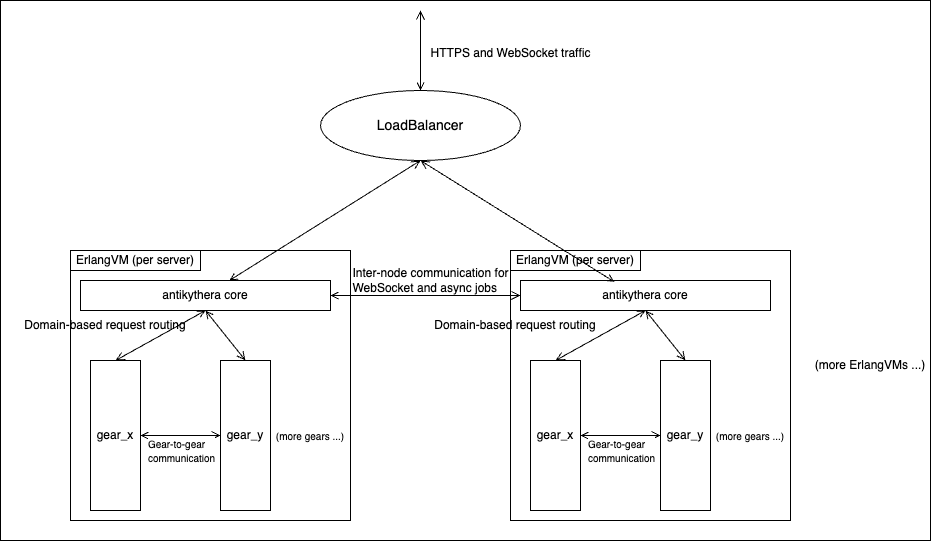

The diagram above was exported from draw.io. Its source (the exported page's mxGraphModel, read from the mxfile embedded in the PNG):
<mxGraphModel dx="1054" dy="269" grid="1" gridSize="10" guides="1" tooltips="1" connect="1" arrows="1" fold="1" page="1" pageScale="1" pageWidth="827" pageHeight="1169" math="0" shadow="0">
  <root>
    <mxCell id="0" />
    <mxCell id="1" parent="0" />
    <mxCell id="44" value="" style="whiteSpace=wrap;html=1;" vertex="1" parent="1">
      <mxGeometry x="-10" y="30" width="930" height="540" as="geometry" />
    </mxCell>
    <mxCell id="3" style="edgeStyle=none;html=1;fontSize=18;startArrow=open;startFill=0;endArrow=open;endFill=0;strokeWidth=1;endSize=7;" parent="1" source="2" edge="1">
      <mxGeometry relative="1" as="geometry">
        <mxPoint x="410" y="40" as="targetPoint" />
      </mxGeometry>
    </mxCell>
    <mxCell id="4" value="&lt;font style=&quot;font-size: 12px;&quot;&gt;HTTPS and WebSocket traffic&lt;/font&gt;" style="edgeLabel;html=1;align=center;verticalAlign=middle;resizable=0;points=[];fontSize=18;" parent="3" vertex="1" connectable="0">
      <mxGeometry x="0.175" y="-1" relative="1" as="geometry">
        <mxPoint x="89" y="7" as="offset" />
      </mxGeometry>
    </mxCell>
    <mxCell id="2" value="&lt;font style=&quot;font-size: 14px;&quot;&gt;LoadBalancer&lt;/font&gt;" style="ellipse;whiteSpace=wrap;html=1;" parent="1" vertex="1">
      <mxGeometry x="310" y="120" width="200" height="70" as="geometry" />
    </mxCell>
    <mxCell id="6" value="" style="rounded=0;whiteSpace=wrap;html=1;fontSize=12;" parent="1" vertex="1">
      <mxGeometry x="60" y="280" width="280" height="270" as="geometry" />
    </mxCell>
    <mxCell id="7" value="ErlangVM (per server)" style="whiteSpace=wrap;html=1;fontSize=12;" parent="1" vertex="1">
      <mxGeometry x="60" y="280" width="130" height="20" as="geometry" />
    </mxCell>
    <mxCell id="11" style="edgeStyle=none;html=1;entryX=0.5;entryY=0;entryDx=0;entryDy=0;strokeWidth=1;fontSize=12;startArrow=open;startFill=0;endArrow=open;endFill=0;endSize=7;exitX=0.5;exitY=1;exitDx=0;exitDy=0;" parent="1" source="8" target="9" edge="1">
      <mxGeometry relative="1" as="geometry">
        <mxPoint x="188" y="341" as="sourcePoint" />
      </mxGeometry>
    </mxCell>
    <mxCell id="12" style="edgeStyle=none;html=1;entryX=0.5;entryY=0;entryDx=0;entryDy=0;strokeWidth=1;fontSize=12;startArrow=open;startFill=0;endArrow=open;endFill=0;endSize=7;exitX=0.5;exitY=1;exitDx=0;exitDy=0;" parent="1" source="8" target="10" edge="1">
      <mxGeometry relative="1" as="geometry" />
    </mxCell>
    <mxCell id="16" style="edgeStyle=none;html=1;entryX=0.5;entryY=1;entryDx=0;entryDy=0;strokeWidth=1;fontSize=10;startArrow=open;startFill=0;endArrow=open;endFill=0;endSize=7;" parent="1" source="8" target="2" edge="1">
      <mxGeometry relative="1" as="geometry" />
    </mxCell>
    <mxCell id="8" value="antikythera core" style="whiteSpace=wrap;html=1;fontSize=12;" parent="1" vertex="1">
      <mxGeometry x="70" y="310" width="250" height="30" as="geometry" />
    </mxCell>
    <mxCell id="13" style="edgeStyle=none;html=1;exitX=1;exitY=0.5;exitDx=0;exitDy=0;entryX=0;entryY=0.5;entryDx=0;entryDy=0;strokeWidth=1;fontSize=12;startArrow=open;startFill=0;endArrow=open;endFill=0;endSize=7;" parent="1" source="9" target="10" edge="1">
      <mxGeometry relative="1" as="geometry" />
    </mxCell>
    <mxCell id="14" value="&lt;div style=&quot;text-align: left;&quot;&gt;&lt;span style=&quot;font-size: 10px;&quot;&gt;Gear-to-gear&lt;/span&gt;&lt;/div&gt;&lt;font style=&quot;font-size: 10px;&quot;&gt;&lt;div style=&quot;text-align: left;&quot;&gt;communication&lt;/div&gt;&lt;/font&gt;" style="edgeLabel;html=1;align=center;verticalAlign=middle;resizable=0;points=[];fontSize=12;" parent="13" vertex="1" connectable="0">
      <mxGeometry x="-0.0436" relative="1" as="geometry">
        <mxPoint x="2" y="15" as="offset" />
      </mxGeometry>
    </mxCell>
    <mxCell id="9" value="gear_x" style="whiteSpace=wrap;html=1;fontSize=12;" parent="1" vertex="1">
      <mxGeometry x="80" y="390" width="50" height="150" as="geometry" />
    </mxCell>
    <mxCell id="10" value="gear_y" style="whiteSpace=wrap;html=1;fontSize=12;" parent="1" vertex="1">
      <mxGeometry x="210" y="390" width="50" height="150" as="geometry" />
    </mxCell>
    <mxCell id="15" value="(more gears ...)" style="text;strokeColor=none;align=center;fillColor=none;html=1;verticalAlign=middle;whiteSpace=wrap;rounded=0;fontSize=10;" parent="1" vertex="1">
      <mxGeometry x="260" y="450" width="80" height="30" as="geometry" />
    </mxCell>
    <mxCell id="31" value="&lt;font style=&quot;font-size: 12px;&quot;&gt;Domain-based request routing&lt;/font&gt;" style="text;strokeColor=none;align=center;fillColor=none;html=1;verticalAlign=middle;whiteSpace=wrap;rounded=0;fontSize=10;" parent="1" vertex="1">
      <mxGeometry x="10" y="340" width="170" height="30" as="geometry" />
    </mxCell>
    <mxCell id="32" value="&lt;font style=&quot;font-size: 12px;&quot;&gt;(more ErlangVMs ...)&lt;/font&gt;" style="text;strokeColor=none;align=center;fillColor=none;html=1;verticalAlign=middle;whiteSpace=wrap;rounded=0;fontSize=10;" parent="1" vertex="1">
      <mxGeometry x="800" y="380" width="120" height="30" as="geometry" />
    </mxCell>
    <mxCell id="34" value="" style="rounded=0;whiteSpace=wrap;html=1;fontSize=12;" parent="1" vertex="1">
      <mxGeometry x="500" y="280" width="280" height="270" as="geometry" />
    </mxCell>
    <mxCell id="35" value="ErlangVM (per server)" style="whiteSpace=wrap;html=1;fontSize=12;" parent="1" vertex="1">
      <mxGeometry x="500" y="280" width="130" height="20" as="geometry" />
    </mxCell>
    <mxCell id="36" style="edgeStyle=none;html=1;entryX=0.5;entryY=0;entryDx=0;entryDy=0;strokeWidth=1;fontSize=12;startArrow=open;startFill=0;endArrow=open;endFill=0;endSize=7;exitX=0.5;exitY=1;exitDx=0;exitDy=0;" parent="1" source="38" target="41" edge="1">
      <mxGeometry relative="1" as="geometry">
        <mxPoint x="628" y="341" as="sourcePoint" />
      </mxGeometry>
    </mxCell>
    <mxCell id="37" style="edgeStyle=none;html=1;entryX=0.5;entryY=0;entryDx=0;entryDy=0;strokeWidth=1;fontSize=12;startArrow=open;startFill=0;endArrow=open;endFill=0;endSize=7;exitX=0.5;exitY=1;exitDx=0;exitDy=0;" parent="1" source="38" target="42" edge="1">
      <mxGeometry relative="1" as="geometry" />
    </mxCell>
    <mxCell id="38" value="antikythera core" style="whiteSpace=wrap;html=1;fontSize=12;" parent="1" vertex="1">
      <mxGeometry x="510" y="310" width="250" height="30" as="geometry" />
    </mxCell>
    <mxCell id="39" style="edgeStyle=none;html=1;exitX=1;exitY=0.5;exitDx=0;exitDy=0;entryX=0;entryY=0.5;entryDx=0;entryDy=0;strokeWidth=1;fontSize=12;startArrow=open;startFill=0;endArrow=open;endFill=0;endSize=7;" parent="1" source="41" target="42" edge="1">
      <mxGeometry relative="1" as="geometry" />
    </mxCell>
    <mxCell id="40" value="&lt;div style=&quot;text-align: left;&quot;&gt;&lt;span style=&quot;font-size: 10px;&quot;&gt;Gear-to-gear&lt;/span&gt;&lt;/div&gt;&lt;font style=&quot;font-size: 10px;&quot;&gt;&lt;div style=&quot;text-align: left;&quot;&gt;communication&lt;/div&gt;&lt;/font&gt;" style="edgeLabel;html=1;align=center;verticalAlign=middle;resizable=0;points=[];fontSize=12;" parent="39" vertex="1" connectable="0">
      <mxGeometry x="-0.0436" relative="1" as="geometry">
        <mxPoint x="2" y="15" as="offset" />
      </mxGeometry>
    </mxCell>
    <mxCell id="41" value="gear_x" style="whiteSpace=wrap;html=1;fontSize=12;" parent="1" vertex="1">
      <mxGeometry x="520" y="390" width="50" height="150" as="geometry" />
    </mxCell>
    <mxCell id="42" value="gear_y" style="whiteSpace=wrap;html=1;fontSize=12;" parent="1" vertex="1">
      <mxGeometry x="650" y="390" width="50" height="150" as="geometry" />
    </mxCell>
    <mxCell id="43" value="(more gears ...)" style="text;strokeColor=none;align=center;fillColor=none;html=1;verticalAlign=middle;whiteSpace=wrap;rounded=0;fontSize=10;" parent="1" vertex="1">
      <mxGeometry x="700" y="450" width="80" height="30" as="geometry" />
    </mxCell>
    <mxCell id="30" value="&lt;font style=&quot;font-size: 12px;&quot;&gt;Domain-based request routing&lt;/font&gt;" style="text;strokeColor=none;align=center;fillColor=none;html=1;verticalAlign=middle;whiteSpace=wrap;rounded=0;fontSize=10;" parent="1" vertex="1">
      <mxGeometry x="420" y="340" width="170" height="30" as="geometry" />
    </mxCell>
    <mxCell id="27" style="edgeStyle=none;html=1;entryX=0.5;entryY=1;entryDx=0;entryDy=0;strokeWidth=1;fontSize=10;startArrow=open;startFill=0;endArrow=open;endFill=0;endSize=7;exitX=0.375;exitY=0.043;exitDx=0;exitDy=0;exitPerimeter=0;" parent="1" source="38" target="2" edge="1">
      <mxGeometry relative="1" as="geometry">
        <mxPoint x="602.2222222222222" y="309.9999999999999" as="sourcePoint" />
      </mxGeometry>
    </mxCell>
    <mxCell id="28" style="edgeStyle=none;html=1;entryX=0;entryY=0.5;entryDx=0;entryDy=0;strokeWidth=1;fontSize=10;startArrow=open;startFill=0;endArrow=open;endFill=0;endSize=7;" parent="1" source="8" target="38" edge="1">
      <mxGeometry relative="1" as="geometry">
        <mxPoint x="505" y="324.9999999999999" as="targetPoint" />
      </mxGeometry>
    </mxCell>
    <mxCell id="29" value="&lt;div style=&quot;text-align: left; font-size: 12px;&quot;&gt;&lt;font style=&quot;font-size: 12px;&quot;&gt;Inter-node communication for&lt;/font&gt;&lt;/div&gt;&lt;div style=&quot;text-align: left; font-size: 12px;&quot;&gt;&lt;font style=&quot;font-size: 12px;&quot;&gt;WebSocket and async jobs&lt;/font&gt;&lt;/div&gt;" style="edgeLabel;html=1;align=center;verticalAlign=middle;resizable=0;points=[];fontSize=10;labelBackgroundColor=none;" parent="28" vertex="1" connectable="0">
      <mxGeometry x="-0.1474" y="1" relative="1" as="geometry">
        <mxPoint x="19" y="-14" as="offset" />
      </mxGeometry>
    </mxCell>
  </root>
</mxGraphModel>